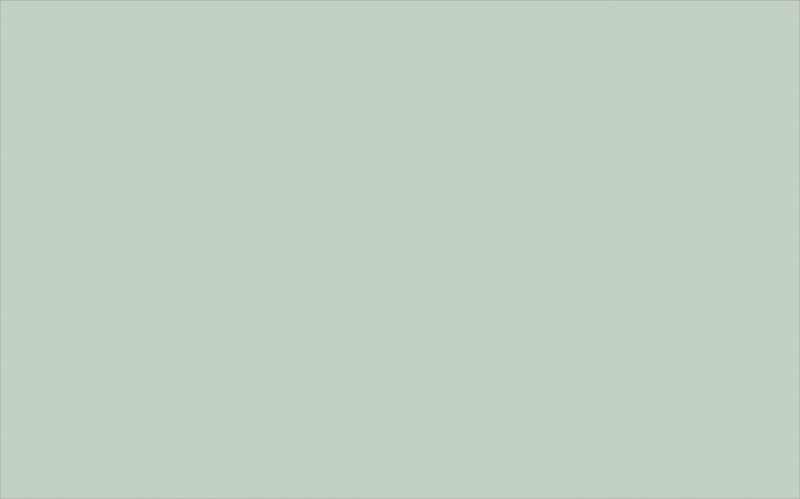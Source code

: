 # Source: nepal_hero.blend  (saved by Blender 5.1.30; exported with 4.5.12 LTS)
import bpy
from mathutils import Matrix  # noqa: F401  (used for matrix-valued properties, if any)

bpy.ops.wm.read_factory_settings(use_empty=True)
scene = bpy.context.scene
scene.name = 'Scene'

# ---- collections
col_collection = bpy.data.collections.new('Collection'); scene.collection.children.link(col_collection)

# ---- images (referenced by path relative to the original .blend; pixels are not part of the script)
import os
ASSET_DIR = os.environ.get("B2B_ASSET_DIR", "")  # directory of the original .blend (textures are referenced by path, not embedded)
HERE = os.path.dirname(os.path.abspath(__file__))  # packed textures are extracted next to this script under _unpacked/

def load_image(name, relpath, width, height, colorspace="sRGB"):
    """Load a texture the original file referenced (path relative to the .blend, or extracted next to this script)."""
    p = next((c for c in (os.path.join(HERE, relpath), os.path.join(ASSET_DIR, relpath)) if relpath and os.path.exists(c)), "")
    if p:
        img = bpy.data.images.load(p, check_existing=True)
        img.name = name
    else:  # same state as the original file: an image datablock whose file is absent (Cycles renders it pink)
        img = bpy.data.images.new(name, width, height)
        img.source = "FILE"
        img.filepath = "//" + (relpath or name)
    img.colorspace_settings.name = colorspace
    return img
img_heightfield_aea_tif = load_image('heightfield_aea.tif', 'heightfield_aea.tif', 1024, 1024, 'Non-Color')
img_oceanmask_aea_png = load_image('oceanmask_aea.png', 'oceanmask_aea.png', 1024, 1024, 'Non-Color')
img_inlandlake_aea_png = load_image('inlandlake_aea.png', 'inlandlake_aea.png', 1024, 1024, 'Non-Color')
img_river_aea_png = load_image('river_aea.png', 'river_aea.png', 1024, 1024, 'Non-Color')

# ---- materials (node trees are filled in below, after node groups)
mat_material_001 = bpy.data.materials.new('Material.001')
mat_material_001.displacement_method = 'DISPLACEMENT'

# ---- material node trees
mat_material_001.use_nodes = True; mat_material_001.node_tree.nodes.clear()
_N = mat_material_001.node_tree.nodes; _L = mat_material_001.node_tree.links
n0 = _N.new('ShaderNodeTexImage'); n0.name = 'Image Texture'; n0.location = (0, 0)
n0.image = img_heightfield_aea_tif
n1 = _N.new('ShaderNodeTexImage'); n1.name = 'Image Texture.001'; n1.location = (0, 0)
n1.image = img_oceanmask_aea_png
n1.interpolation = 'Closest'
n2 = _N.new('ShaderNodeTexImage'); n2.name = 'Image Texture.002'; n2.location = (0, 0)
n2.image = img_inlandlake_aea_png
n2.interpolation = 'Closest'
n3 = _N.new('ShaderNodeTexImage'); n3.name = 'Image Texture.003'; n3.location = (0, 0)
n3.image = img_river_aea_png
n3.interpolation = 'Closest'
n4 = _N.new('ShaderNodeDisplacement'); n4.name = 'Displacement'; n4.location = (0, 0)
n4.inputs[1].default_value = 0.0
n4.inputs[2].default_value = 3.326e-05
n5 = _N.new('ShaderNodeMapRange'); n5.name = 'Map Range'; n5.location = (0, 0)
n5.label = 'Land'
n5.inputs[2].default_value = 6000.0
n6 = _N.new('ShaderNodeMapRange'); n6.name = 'Map Range.001'; n6.location = (0, 0)
n6.label = 'Sea'
n6.inputs[1].default_value = -3000.0
n6.inputs[2].default_value = 0.0
n6.inputs[3].default_value = 1.0
n6.inputs[4].default_value = 0.0
n7 = _N.new('ShaderNodeValToRGB'); n7.name = 'Color Ramp.001'; n7.location = (0, 0)
n7.color_ramp.interpolation = 'EASE'
while len(n7.color_ramp.elements) > 1: n7.color_ramp.elements.remove(n7.color_ramp.elements[-1])
n7.color_ramp.elements[0].position = 0.0; n7.color_ramp.elements[0].color = (0.8148, 0.6939, 0.5271, 1.0)
_e = n7.color_ramp.elements.new(0.083); _e.color = (0.6795, 0.4125, 0.2705, 1.0)
_e = n7.color_ramp.elements.new(0.25); _e.color = (0.6172, 0.314, 0.2159, 1.0)
_e = n7.color_ramp.elements.new(0.5); _e.color = (0.5841, 0.4179, 0.3095, 1.0)
_e = n7.color_ramp.elements.new(0.75); _e.color = (0.807, 0.7379, 0.6445, 1.0)
_e = n7.color_ramp.elements.new(1.0); _e.color = (0.9216, 0.8796, 0.807, 1.0)
n8 = _N.new('ShaderNodeValToRGB'); n8.name = 'Color Ramp'; n8.location = (0, 0)
n8.color_ramp.interpolation = 'EASE'
while len(n8.color_ramp.elements) > 1: n8.color_ramp.elements.remove(n8.color_ramp.elements[-1])
n8.color_ramp.elements[0].position = 0.0; n8.color_ramp.elements[0].color = (0.5647, 0.7758, 0.7605, 1.0)
_e = n8.color_ramp.elements.new(0.15); _e.color = (0.314, 0.5583, 0.5776, 1.0)
_e = n8.color_ramp.elements.new(0.4); _e.color = (0.1274, 0.3278, 0.3712, 1.0)
_e = n8.color_ramp.elements.new(1.0); _e.color = (0.0648, 0.2051, 0.2542, 1.0)
n9 = _N.new('ShaderNodeRGB'); n9.name = 'Color'; n9.location = (0, 0)
n9.outputs[0].default_value = (0.314, 0.5583, 0.5776, 1.0)
n10 = _N.new('ShaderNodeMix'); n10.name = 'Mix.001'; n10.location = (0, 0)
n10.label = 'Lake'
n10.data_type = 'RGBA'
n11 = _N.new('ShaderNodeMix'); n11.name = 'Mix.002'; n11.location = (0, 0)
n11.label = 'River'
n11.data_type = 'RGBA'
n12 = _N.new('ShaderNodeMix'); n12.name = 'Mix'; n12.location = (0, 0)
n12.data_type = 'RGBA'
n13 = _N.new('ShaderNodeBsdfPrincipled'); n13.name = 'Principled BSDF'; n13.location = (0, 0)
n13.inputs[2].default_value = 1.0
n14 = _N.new('ShaderNodeOutputMaterial'); n14.name = 'Material Output'; n14.location = (0, 0)
_L.new(n0.outputs[0], n4.inputs[0])
_L.new(n4.outputs[0], n14.inputs[2])
_L.new(n0.outputs[0], n5.inputs[0])
_L.new(n0.outputs[0], n6.inputs[0])
_L.new(n5.outputs[0], n7.inputs[0])
_L.new(n6.outputs[0], n8.inputs[0])
_L.new(n7.outputs[0], n10.inputs[6])
_L.new(n2.outputs[0], n10.inputs[0])
_L.new(n9.outputs[0], n10.inputs[7])
_L.new(n10.outputs[2], n11.inputs[6])
_L.new(n3.outputs[0], n11.inputs[0])
_L.new(n9.outputs[0], n11.inputs[7])
_L.new(n11.outputs[2], n12.inputs[6])
_L.new(n8.outputs[0], n12.inputs[7])
_L.new(n1.outputs[0], n12.inputs[0])
_L.new(n12.outputs[2], n13.inputs[0])
_L.new(n13.outputs[0], n14.inputs[0])
n14.is_active_output = True

# ---- world
world_world = bpy.data.worlds.new('World'); scene.world = world_world
world_world.use_nodes = True; world_world.node_tree.nodes.clear()
_N = world_world.node_tree.nodes; _L = world_world.node_tree.links
n0 = _N.new('ShaderNodeBackground'); n0.name = 'Background'; n0.location = (-200, 100)
n0.inputs[0].default_value = (0.8879, 0.7991, 0.6654, 1.0)
n0.inputs[1].default_value = 0.3
n1 = _N.new('ShaderNodeOutputWorld'); n1.name = 'World Output'; n1.location = (200, 100)
_L.new(n0.outputs[0], n1.inputs[0])
n1.is_active_output = True

# ---- cameras
cam_camera = bpy.data.cameras.new('Camera')
cam_camera.type = 'ORTHO'
cam_camera.clip_end = 100.0
cam_camera.ortho_scale = 2.001

# ---- lights
light_light = bpy.data.lights.new('Light', 'SUN')
light_light.angle = 0.08727
light_light.energy = 3.0

# ---- meshes
me_plane = bpy.data.meshes.new('Plane')
me_plane.from_pydata([(-1.0, -0.6233, 0.0), (1.0, -0.6233, 0.0), (-1.0, 0.6233, 0.0), (1.0, 0.6233, 0.0)], [], [(0, 1, 3, 2)])
_uv = me_plane.uv_layers.new(name='UVMap')
_uv.uv.foreach_set('vector', [0.0, 0.0, 1.0, 0.0, 1.0, 1.0, 0.0, 1.0])
me_plane.materials.append(mat_material_001)
me_plane.update()

# ---- objects
ob_camera = bpy.data.objects.new('Camera', cam_camera)
ob_light = bpy.data.objects.new('Light', light_light)
ob_plane = bpy.data.objects.new('Plane', me_plane)

# ---- transforms, parenting, visibility, modifiers, constraints
ob_camera.location = (0.0, 0.0, 5.0)
ob_light.location = (4.076, 1.005, 5.904)
ob_light.rotation_euler = (0.7679, 0.0, -0.7854)
ob_plane.location = (0.0, 0.0, 0.0)
_m = ob_plane.modifiers.new('Subdivision', 'SUBSURF')
_m.subdivision_type = 'SIMPLE'

# ---- collection membership
col_collection.objects.link(ob_camera)
col_collection.objects.link(ob_light)
col_collection.objects.link(ob_plane)

# ---- scene / render settings (as saved in the file)
scene.camera = ob_camera
scene.frame_start = 1; scene.frame_end = 250; scene.frame_set(1)
scene.render.engine = 'CYCLES'
scene.render.resolution_x = 7680
scene.render.resolution_y = 4787
scene.render.bake_bias = 0.0
scene.render.bake_samples = 0
scene.cycles.sampling_pattern = 'TABULATED_SOBOL'
scene.eevee.use_volume_custom_range = False
scene.view_settings.view_transform = 'Standard'
bpy.context.view_layer.update()
